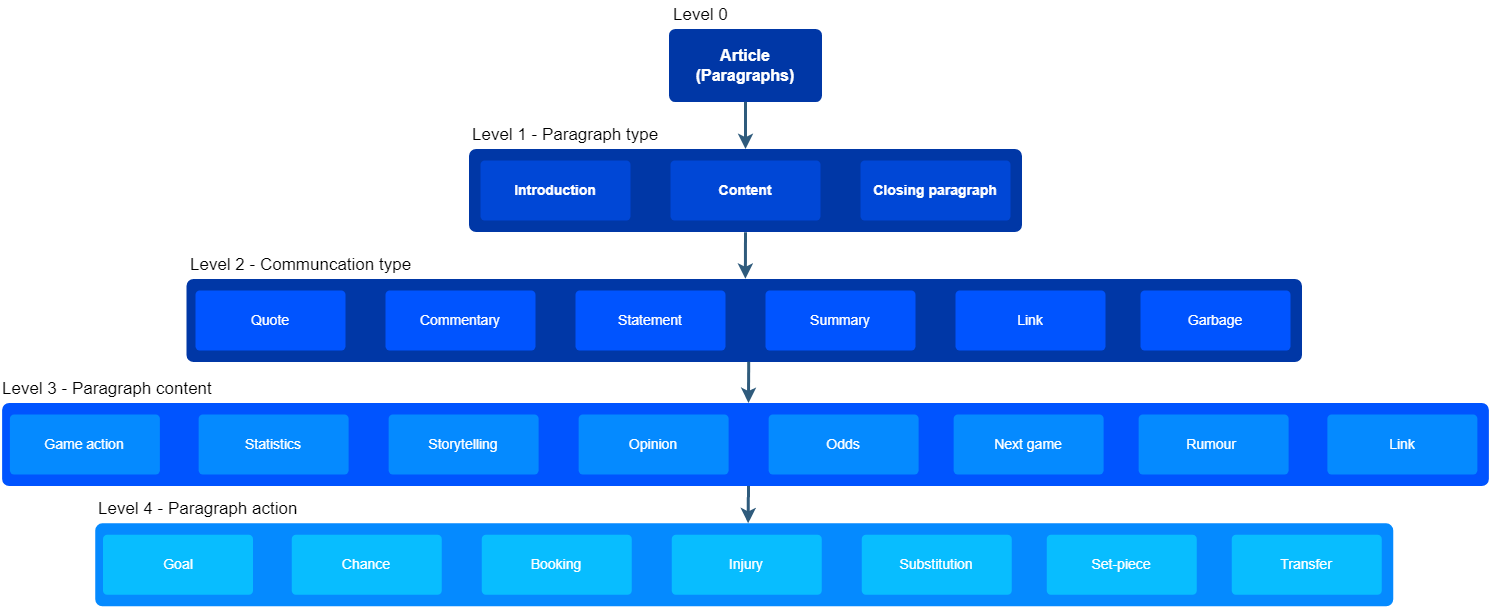

The diagram above was exported from draw.io. Its source (the exported page's mxGraphModel, read from the mxfile embedded in the PNG):
<mxGraphModel dx="3383" dy="811" grid="1" gridSize="10" guides="1" tooltips="1" connect="1" arrows="1" fold="1" page="1" pageScale="1" pageWidth="1169" pageHeight="827" background="none" math="0" shadow="0">
  <root>
    <mxCell id="0" />
    <mxCell id="1" parent="0" />
    <mxCell id="y8rzGZjFRbsDfO18hcn5-1810" value="" style="rounded=1;whiteSpace=wrap;html=1;shadow=0;labelBackgroundColor=none;strokeColor=#0037A6;strokeWidth=3;fillColor=#0037A6;fontFamily=Helvetica;fontSize=14;align=center;spacing=5;fontStyle=1;arcSize=7;perimeterSpacing=2;fontColor=#ffffff;" vertex="1" parent="1">
      <mxGeometry x="-2.5" y="290" width="1112.5" height="80" as="geometry" />
    </mxCell>
    <mxCell id="y8rzGZjFRbsDfO18hcn5-1784" value="" style="rounded=1;whiteSpace=wrap;html=1;shadow=0;labelBackgroundColor=none;strokeColor=#0037A6;strokeWidth=3;fillColor=#0037A6;fontFamily=Helvetica;fontSize=14;align=center;spacing=5;fontStyle=1;arcSize=7;perimeterSpacing=2;fontColor=#ffffff;" vertex="1" parent="1">
      <mxGeometry x="280" y="160" width="550" height="80" as="geometry" />
    </mxCell>
    <mxCell id="1749" value="Article (Paragraphs)" style="rounded=1;whiteSpace=wrap;html=1;shadow=0;labelBackgroundColor=none;strokeColor=#0037A6;strokeWidth=3;fillColor=#0037A6;fontFamily=Helvetica;fontSize=16;fontColor=#FFFFFF;align=center;fontStyle=1;spacing=5;arcSize=7;perimeterSpacing=2;" parent="1" vertex="1">
      <mxGeometry x="480" y="40" width="150" height="70" as="geometry" />
    </mxCell>
    <mxCell id="1760" value="Introduction" style="rounded=1;whiteSpace=wrap;html=1;shadow=0;labelBackgroundColor=none;strokeColor=none;strokeWidth=3;fillColor=#0047D6;fontFamily=Helvetica;fontSize=14;fontColor=#FFFFFF;align=center;spacing=5;fontStyle=1;arcSize=7;perimeterSpacing=2;" parent="1" vertex="1">
      <mxGeometry x="290" y="170" width="150" height="60" as="geometry" />
    </mxCell>
    <mxCell id="y8rzGZjFRbsDfO18hcn5-1779" value="Content" style="rounded=1;whiteSpace=wrap;html=1;shadow=0;labelBackgroundColor=none;strokeColor=none;strokeWidth=3;fillColor=#0047D6;fontFamily=Helvetica;fontSize=14;fontColor=#FFFFFF;align=center;spacing=5;fontStyle=1;arcSize=7;perimeterSpacing=2;" vertex="1" parent="1">
      <mxGeometry x="480" y="170" width="150" height="60" as="geometry" />
    </mxCell>
    <mxCell id="y8rzGZjFRbsDfO18hcn5-1780" value="Closing paragraph" style="rounded=1;whiteSpace=wrap;html=1;shadow=0;labelBackgroundColor=none;strokeColor=none;strokeWidth=3;fillColor=#0047D6;fontFamily=Helvetica;fontSize=14;fontColor=#FFFFFF;align=center;spacing=5;fontStyle=1;arcSize=7;perimeterSpacing=2;" vertex="1" parent="1">
      <mxGeometry x="670" y="170" width="150" height="60" as="geometry" />
    </mxCell>
    <mxCell id="y8rzGZjFRbsDfO18hcn5-1782" value="" style="edgeStyle=none;rounded=0;jumpStyle=none;html=1;shadow=0;labelBackgroundColor=none;startArrow=none;startFill=0;endArrow=classic;endFill=1;jettySize=auto;orthogonalLoop=1;strokeColor=#2F5B7C;strokeWidth=3;fontFamily=Helvetica;fontSize=16;fontColor=#23445D;spacing=5;exitX=0.5;exitY=0.99;exitDx=0;exitDy=0;entryX=0.5;entryY=0.006;entryDx=0;entryDy=0;entryPerimeter=0;exitPerimeter=0;" edge="1" parent="1" source="1749" target="y8rzGZjFRbsDfO18hcn5-1784">
      <mxGeometry relative="1" as="geometry">
        <mxPoint x="508.75999999999976" y="122" as="sourcePoint" />
        <mxPoint x="555" y="150" as="targetPoint" />
      </mxGeometry>
    </mxCell>
    <mxCell id="y8rzGZjFRbsDfO18hcn5-1791" value="Garbage" style="rounded=1;whiteSpace=wrap;html=1;shadow=0;labelBackgroundColor=none;strokeColor=none;strokeWidth=3;fillColor=#0054FF;fontFamily=Helvetica;fontSize=14;fontColor=#FFFFFF;align=center;spacing=5;arcSize=7;perimeterSpacing=2;" vertex="1" parent="1">
      <mxGeometry x="950" y="300" width="150" height="60" as="geometry" />
    </mxCell>
    <mxCell id="y8rzGZjFRbsDfO18hcn5-1794" value="Statement" style="rounded=1;whiteSpace=wrap;html=1;shadow=0;labelBackgroundColor=none;strokeColor=none;strokeWidth=3;fillColor=#0054FF;fontFamily=Helvetica;fontSize=14;fontColor=#FFFFFF;align=center;spacing=5;arcSize=7;perimeterSpacing=2;" vertex="1" parent="1">
      <mxGeometry x="385" y="300" width="150" height="60" as="geometry" />
    </mxCell>
    <mxCell id="y8rzGZjFRbsDfO18hcn5-1795" value="Commentary" style="rounded=1;whiteSpace=wrap;html=1;shadow=0;labelBackgroundColor=none;strokeColor=none;strokeWidth=3;fillColor=#0054FF;fontFamily=Helvetica;fontSize=14;fontColor=#FFFFFF;align=center;spacing=5;arcSize=7;perimeterSpacing=2;" vertex="1" parent="1">
      <mxGeometry x="195" y="300" width="150" height="60" as="geometry" />
    </mxCell>
    <mxCell id="y8rzGZjFRbsDfO18hcn5-1796" value="Quote" style="rounded=1;whiteSpace=wrap;html=1;shadow=0;labelBackgroundColor=none;strokeColor=none;strokeWidth=3;fillColor=#0054FF;fontFamily=Helvetica;fontSize=14;fontColor=#FFFFFF;align=center;spacing=5;arcSize=7;perimeterSpacing=2;" vertex="1" parent="1">
      <mxGeometry x="5" y="300" width="150" height="60" as="geometry" />
    </mxCell>
    <mxCell id="y8rzGZjFRbsDfO18hcn5-1798" value="Link" style="rounded=1;whiteSpace=wrap;html=1;shadow=0;labelBackgroundColor=none;strokeColor=none;strokeWidth=3;fillColor=#0054FF;fontFamily=Helvetica;fontSize=14;fontColor=#FFFFFF;align=center;spacing=5;arcSize=7;perimeterSpacing=2;" vertex="1" parent="1">
      <mxGeometry x="765" y="300" width="150" height="60" as="geometry" />
    </mxCell>
    <mxCell id="y8rzGZjFRbsDfO18hcn5-1799" value="Summary" style="rounded=1;whiteSpace=wrap;html=1;shadow=0;labelBackgroundColor=none;strokeColor=none;strokeWidth=3;fillColor=#0054FF;fontFamily=Helvetica;fontSize=14;fontColor=#FFFFFF;align=center;spacing=5;arcSize=7;perimeterSpacing=2;" vertex="1" parent="1">
      <mxGeometry x="575" y="300" width="150" height="60" as="geometry" />
    </mxCell>
    <mxCell id="y8rzGZjFRbsDfO18hcn5-1804" value="" style="edgeStyle=none;rounded=0;jumpStyle=none;html=1;shadow=0;labelBackgroundColor=none;startArrow=none;startFill=0;endArrow=classic;endFill=1;jettySize=auto;orthogonalLoop=1;strokeColor=#2F5B7C;strokeWidth=3;fontFamily=Helvetica;fontSize=14;fontColor=#FFFFFF;spacing=5;entryX=0.501;entryY=0.003;entryDx=0;entryDy=0;entryPerimeter=0;exitX=0.5;exitY=0.996;exitDx=0;exitDy=0;exitPerimeter=0;" edge="1" parent="1" source="y8rzGZjFRbsDfO18hcn5-1784" target="y8rzGZjFRbsDfO18hcn5-1810">
      <mxGeometry relative="1" as="geometry">
        <mxPoint x="555" y="260" as="sourcePoint" />
        <mxPoint x="90" y="308" as="targetPoint" />
      </mxGeometry>
    </mxCell>
    <mxCell id="y8rzGZjFRbsDfO18hcn5-1812" value="" style="rounded=1;whiteSpace=wrap;html=1;shadow=0;labelBackgroundColor=none;strokeColor=#0054ff;strokeWidth=3;fillColor=#0054ff;fontFamily=Helvetica;fontSize=14;align=center;spacing=5;fontStyle=1;arcSize=7;perimeterSpacing=2;fontColor=#ffffff;" vertex="1" parent="1">
      <mxGeometry x="-186.87" y="414" width="1483.75" height="80" as="geometry" />
    </mxCell>
    <mxCell id="y8rzGZjFRbsDfO18hcn5-1813" value="Next game" style="rounded=1;whiteSpace=wrap;html=1;shadow=0;labelBackgroundColor=none;strokeColor=none;strokeWidth=3;fillColor=#058AFF;fontFamily=Helvetica;fontSize=14;fontColor=#FFFFFF;align=center;spacing=5;arcSize=7;perimeterSpacing=2;" vertex="1" parent="1">
      <mxGeometry x="763.13" y="424" width="150" height="60" as="geometry" />
    </mxCell>
    <mxCell id="y8rzGZjFRbsDfO18hcn5-1814" value="Storytelling" style="rounded=1;whiteSpace=wrap;html=1;shadow=0;labelBackgroundColor=none;strokeColor=none;strokeWidth=3;fillColor=#058AFF;fontFamily=Helvetica;fontSize=14;fontColor=#FFFFFF;align=center;spacing=5;arcSize=7;perimeterSpacing=2;" vertex="1" parent="1">
      <mxGeometry x="198.13" y="424" width="150" height="60" as="geometry" />
    </mxCell>
    <mxCell id="y8rzGZjFRbsDfO18hcn5-1815" value="Statistics" style="rounded=1;whiteSpace=wrap;html=1;shadow=0;labelBackgroundColor=none;strokeColor=none;strokeWidth=3;fillColor=#058AFF;fontFamily=Helvetica;fontSize=14;fontColor=#FFFFFF;align=center;spacing=5;arcSize=7;perimeterSpacing=2;" vertex="1" parent="1">
      <mxGeometry x="8.129999999999995" y="424" width="150" height="60" as="geometry" />
    </mxCell>
    <mxCell id="y8rzGZjFRbsDfO18hcn5-1816" value="Game action" style="rounded=1;whiteSpace=wrap;html=1;shadow=0;labelBackgroundColor=none;strokeColor=none;strokeWidth=3;fillColor=#058AFF;fontFamily=Helvetica;fontSize=14;fontColor=#FFFFFF;align=center;spacing=5;arcSize=7;perimeterSpacing=2;" vertex="1" parent="1">
      <mxGeometry x="-180.62" y="424" width="150" height="60" as="geometry" />
    </mxCell>
    <mxCell id="y8rzGZjFRbsDfO18hcn5-1817" value="Odds" style="rounded=1;whiteSpace=wrap;html=1;shadow=0;labelBackgroundColor=none;strokeColor=none;strokeWidth=3;fillColor=#058AFF;fontFamily=Helvetica;fontSize=14;fontColor=#FFFFFF;align=center;spacing=5;arcSize=7;perimeterSpacing=2;" vertex="1" parent="1">
      <mxGeometry x="578.13" y="424" width="150" height="60" as="geometry" />
    </mxCell>
    <mxCell id="y8rzGZjFRbsDfO18hcn5-1818" value="Opinion" style="rounded=1;whiteSpace=wrap;html=1;shadow=0;labelBackgroundColor=none;strokeColor=none;strokeWidth=3;fillColor=#058AFF;fontFamily=Helvetica;fontSize=14;fontColor=#FFFFFF;align=center;spacing=5;arcSize=7;perimeterSpacing=2;" vertex="1" parent="1">
      <mxGeometry x="388.13" y="424" width="150" height="60" as="geometry" />
    </mxCell>
    <mxCell id="y8rzGZjFRbsDfO18hcn5-1819" value="Rumour&amp;nbsp;" style="rounded=1;whiteSpace=wrap;html=1;shadow=0;labelBackgroundColor=none;strokeColor=none;strokeWidth=3;fillColor=#058AFF;fontFamily=Helvetica;fontSize=14;fontColor=#FFFFFF;align=center;spacing=5;arcSize=7;perimeterSpacing=2;" vertex="1" parent="1">
      <mxGeometry x="948.13" y="424" width="150" height="60" as="geometry" />
    </mxCell>
    <mxCell id="y8rzGZjFRbsDfO18hcn5-1830" value="" style="rounded=1;whiteSpace=wrap;html=1;shadow=0;labelBackgroundColor=none;strokeColor=#058aff;strokeWidth=3;fillColor=#058AFF;fontFamily=Helvetica;fontSize=14;align=center;spacing=5;fontStyle=1;arcSize=7;perimeterSpacing=2;fontColor=#ffffff;" vertex="1" parent="1">
      <mxGeometry x="-93.75" y="534.34" width="1295" height="80" as="geometry" />
    </mxCell>
    <mxCell id="y8rzGZjFRbsDfO18hcn5-1831" value="Set-piece" style="rounded=1;whiteSpace=wrap;html=1;shadow=0;labelBackgroundColor=none;strokeColor=none;strokeWidth=3;fillColor=#08BDFF;fontFamily=Helvetica;fontSize=14;fontColor=#FFFFFF;align=center;spacing=5;arcSize=7;perimeterSpacing=2;" vertex="1" parent="1">
      <mxGeometry x="856.25" y="544.34" width="150" height="60" as="geometry" />
    </mxCell>
    <mxCell id="y8rzGZjFRbsDfO18hcn5-1832" value="Booking" style="rounded=1;whiteSpace=wrap;html=1;shadow=0;labelBackgroundColor=none;strokeColor=none;strokeWidth=3;fillColor=#08BDFF;fontFamily=Helvetica;fontSize=14;fontColor=#FFFFFF;align=center;spacing=5;arcSize=7;perimeterSpacing=2;" vertex="1" parent="1">
      <mxGeometry x="291.25" y="544.34" width="150" height="60" as="geometry" />
    </mxCell>
    <mxCell id="y8rzGZjFRbsDfO18hcn5-1833" value="Chance" style="rounded=1;whiteSpace=wrap;html=1;shadow=0;labelBackgroundColor=none;strokeColor=none;strokeWidth=3;fillColor=#08BDFF;fontFamily=Helvetica;fontSize=14;fontColor=#FFFFFF;align=center;spacing=5;arcSize=7;perimeterSpacing=2;" vertex="1" parent="1">
      <mxGeometry x="101.25" y="544.34" width="150" height="60" as="geometry" />
    </mxCell>
    <mxCell id="y8rzGZjFRbsDfO18hcn5-1834" value="Goal" style="rounded=1;whiteSpace=wrap;html=1;shadow=0;labelBackgroundColor=none;strokeColor=none;strokeWidth=3;fillColor=#08BDFF;fontFamily=Helvetica;fontSize=14;fontColor=#FFFFFF;align=center;spacing=5;arcSize=7;perimeterSpacing=2;" vertex="1" parent="1">
      <mxGeometry x="-87.5" y="544.34" width="150" height="60" as="geometry" />
    </mxCell>
    <mxCell id="y8rzGZjFRbsDfO18hcn5-1835" value="Substitution" style="rounded=1;whiteSpace=wrap;html=1;shadow=0;labelBackgroundColor=none;strokeColor=none;strokeWidth=3;fillColor=#08BDFF;fontFamily=Helvetica;fontSize=14;fontColor=#FFFFFF;align=center;spacing=5;arcSize=7;perimeterSpacing=2;" vertex="1" parent="1">
      <mxGeometry x="671.25" y="544.34" width="150" height="60" as="geometry" />
    </mxCell>
    <mxCell id="y8rzGZjFRbsDfO18hcn5-1836" value="Injury" style="rounded=1;whiteSpace=wrap;html=1;shadow=0;labelBackgroundColor=none;strokeColor=none;strokeWidth=3;fillColor=#08BDFF;fontFamily=Helvetica;fontSize=14;fontColor=#FFFFFF;align=center;spacing=5;arcSize=7;perimeterSpacing=2;" vertex="1" parent="1">
      <mxGeometry x="481.25" y="544.34" width="150" height="60" as="geometry" />
    </mxCell>
    <mxCell id="y8rzGZjFRbsDfO18hcn5-1837" value="Transfer" style="rounded=1;whiteSpace=wrap;html=1;shadow=0;labelBackgroundColor=none;strokeColor=none;strokeWidth=3;fillColor=#08BDFF;fontFamily=Helvetica;fontSize=14;fontColor=#FFFFFF;align=center;spacing=5;arcSize=7;perimeterSpacing=2;" vertex="1" parent="1">
      <mxGeometry x="1041.25" y="544.34" width="150" height="60" as="geometry" />
    </mxCell>
    <mxCell id="y8rzGZjFRbsDfO18hcn5-1839" value="" style="edgeStyle=none;rounded=0;jumpStyle=none;html=1;shadow=0;labelBackgroundColor=none;startArrow=none;startFill=0;endArrow=classic;endFill=1;jettySize=auto;orthogonalLoop=1;strokeColor=#2F5B7C;strokeWidth=3;fontFamily=Helvetica;fontSize=14;fontColor=#FFFFFF;spacing=5;entryX=0.503;entryY=0.005;entryDx=0;entryDy=0;exitX=0.502;exitY=0.993;exitDx=0;exitDy=0;exitPerimeter=0;entryPerimeter=0;" edge="1" parent="1" target="y8rzGZjFRbsDfO18hcn5-1830" source="y8rzGZjFRbsDfO18hcn5-1812">
      <mxGeometry relative="1" as="geometry">
        <mxPoint x="554" y="500" as="sourcePoint" />
        <mxPoint x="620" y="520" as="targetPoint" />
      </mxGeometry>
    </mxCell>
    <mxCell id="y8rzGZjFRbsDfO18hcn5-1846" value="Link" style="rounded=1;whiteSpace=wrap;html=1;shadow=0;labelBackgroundColor=none;strokeColor=none;strokeWidth=3;fillColor=#058AFF;fontFamily=Helvetica;fontSize=14;fontColor=#FFFFFF;align=center;spacing=5;arcSize=7;perimeterSpacing=2;" vertex="1" parent="1">
      <mxGeometry x="1136.88" y="424" width="150" height="60" as="geometry" />
    </mxCell>
    <mxCell id="y8rzGZjFRbsDfO18hcn5-1847" value="" style="edgeStyle=none;rounded=0;jumpStyle=none;html=1;shadow=0;labelBackgroundColor=none;startArrow=none;startFill=0;endArrow=classic;endFill=1;jettySize=auto;orthogonalLoop=1;strokeColor=#2F5B7C;strokeWidth=3;fontFamily=Helvetica;fontSize=14;fontColor=#FFFFFF;spacing=5;entryX=0.502;entryY=0.005;entryDx=0;entryDy=0;entryPerimeter=0;exitX=0.504;exitY=0.992;exitDx=0;exitDy=0;exitPerimeter=0;" edge="1" parent="1" source="y8rzGZjFRbsDfO18hcn5-1810" target="y8rzGZjFRbsDfO18hcn5-1812">
      <mxGeometry relative="1" as="geometry">
        <mxPoint x="558" y="380" as="sourcePoint" />
        <mxPoint x="460" y="426" as="targetPoint" />
      </mxGeometry>
    </mxCell>
    <mxCell id="y8rzGZjFRbsDfO18hcn5-1848" value="&lt;font style=&quot;font-size: 17px&quot;&gt;Level 0&lt;/font&gt;" style="text;html=1;strokeColor=none;fillColor=none;align=left;verticalAlign=middle;whiteSpace=wrap;rounded=0;" vertex="1" parent="1">
      <mxGeometry x="481.25" y="10" width="60" height="30" as="geometry" />
    </mxCell>
    <mxCell id="y8rzGZjFRbsDfO18hcn5-1849" value="&lt;font style=&quot;font-size: 17px&quot;&gt;Level 1 - Paragraph type&lt;/font&gt;" style="text;html=1;strokeColor=none;fillColor=none;align=left;verticalAlign=middle;whiteSpace=wrap;rounded=0;" vertex="1" parent="1">
      <mxGeometry x="280" y="130" width="190" height="30" as="geometry" />
    </mxCell>
    <mxCell id="y8rzGZjFRbsDfO18hcn5-1850" value="&lt;font style=&quot;font-size: 17px&quot;&gt;Level 2 - Communcation type&lt;/font&gt;" style="text;html=1;strokeColor=none;fillColor=none;align=left;verticalAlign=middle;whiteSpace=wrap;rounded=0;" vertex="1" parent="1">
      <mxGeometry x="-2.5" y="260" width="232.5" height="30" as="geometry" />
    </mxCell>
    <mxCell id="y8rzGZjFRbsDfO18hcn5-1851" value="&lt;font style=&quot;font-size: 17px&quot;&gt;Level 3 - Paragraph content&lt;/font&gt;" style="text;html=1;strokeColor=none;fillColor=none;align=left;verticalAlign=middle;whiteSpace=wrap;rounded=0;" vertex="1" parent="1">
      <mxGeometry x="-190" y="384" width="240" height="30" as="geometry" />
    </mxCell>
    <mxCell id="y8rzGZjFRbsDfO18hcn5-1852" value="&lt;font style=&quot;font-size: 17px&quot;&gt;Level 4 - Paragraph action&lt;/font&gt;" style="text;html=1;strokeColor=none;fillColor=none;align=left;verticalAlign=middle;whiteSpace=wrap;rounded=0;" vertex="1" parent="1">
      <mxGeometry x="-93.75" y="504.34" width="263.75" height="30" as="geometry" />
    </mxCell>
  </root>
</mxGraphModel>